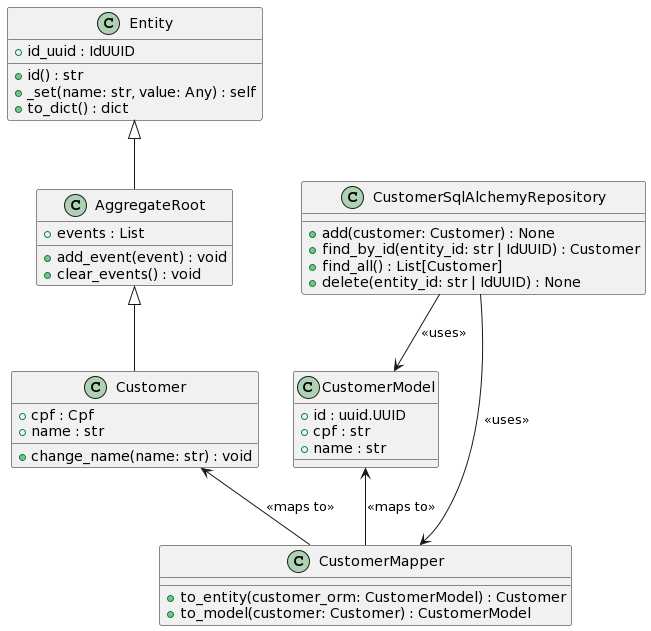

The diagram above was rendered by PlantUML. Its source (embedded in the PNG):
@startuml
!define RECTANGLE class

RECTANGLE Entity {
+ id_uuid : IdUUID
+ id() : str
+ _set(name: str, value: Any) : self
+ to_dict() : dict
}

RECTANGLE AggregateRoot {
+ events : List
+ add_event(event) : void
+ clear_events() : void
}

RECTANGLE Customer {
+ cpf : Cpf
+ name : str
+ change_name(name: str) : void
}

RECTANGLE CustomerModel {
+ id : uuid.UUID
+ cpf : str
+ name : str
}

RECTANGLE CustomerMapper {
+ to_entity(customer_orm: CustomerModel) : Customer
+ to_model(customer: Customer) : CustomerModel
}

RECTANGLE CustomerSqlAlchemyRepository {
  + add(customer: Customer) : None
  + find_by_id(entity_id: str | IdUUID) : Customer
  + find_all() : List[Customer]
  + delete(entity_id: str | IdUUID) : None
}

Entity <|-- AggregateRoot
AggregateRoot <|-- Customer
Customer <-- CustomerMapper : << maps to >>
CustomerModel <-- CustomerMapper : << maps to >>
CustomerSqlAlchemyRepository --> CustomerMapper : << uses >>
CustomerSqlAlchemyRepository --> CustomerModel : << uses >>
@enduml